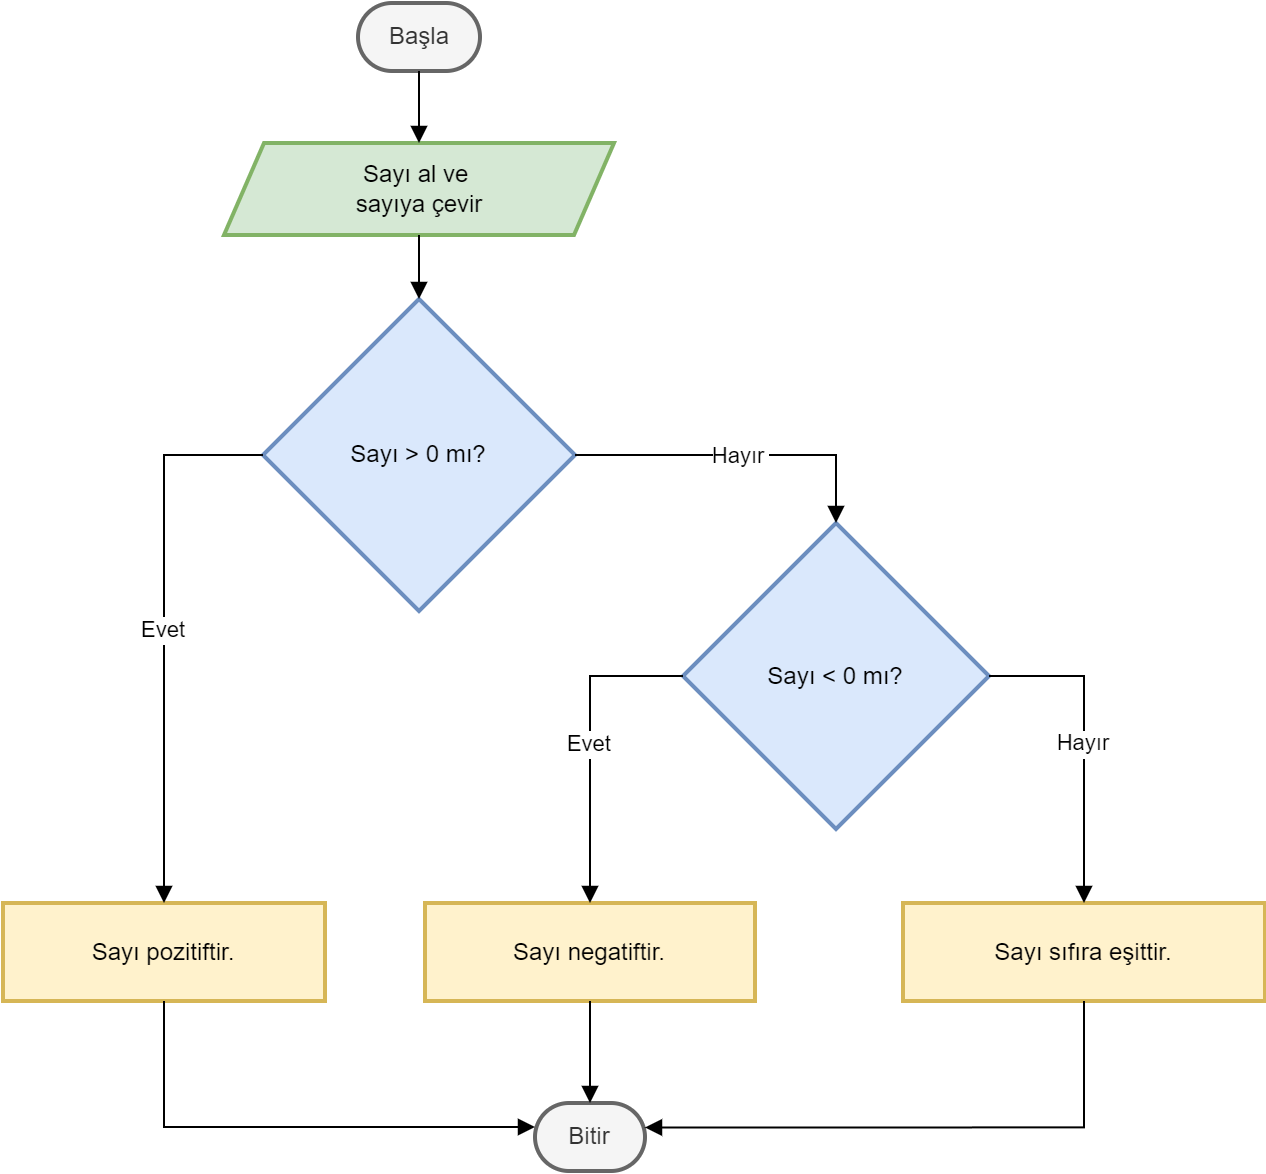

The diagram above was exported from draw.io. Its source (the exported page's mxGraphModel, read from the mxfile embedded in the PNG):
<mxGraphModel dx="989" dy="610" grid="1" gridSize="10" guides="1" tooltips="1" connect="1" arrows="1" fold="1" page="1" pageScale="1" pageWidth="827" pageHeight="1169" math="0" shadow="0">
  <root>
    <mxCell id="0" />
    <mxCell id="1" parent="0" />
    <mxCell id="gR8JFBP-otUiUDXOHDI3-1" value="Başla" style="rounded=1;whiteSpace=wrap;arcSize=50;strokeWidth=2;fillColor=#f5f5f5;fontColor=#333333;strokeColor=#666666;" vertex="1" parent="1">
      <mxGeometry x="197.5" y="40" width="61" height="34" as="geometry" />
    </mxCell>
    <mxCell id="gR8JFBP-otUiUDXOHDI3-2" value="Sayı al ve &#10;sayıya çevir" style="shape=parallelogram;perimeter=parallelogramPerimeter;fixedSize=1;strokeWidth=2;whiteSpace=wrap;fillColor=#d5e8d4;strokeColor=#82b366;" vertex="1" parent="1">
      <mxGeometry x="130.5" y="110" width="195" height="46" as="geometry" />
    </mxCell>
    <mxCell id="gR8JFBP-otUiUDXOHDI3-3" value="Sayı &gt; 0 mı?" style="rhombus;strokeWidth=2;whiteSpace=wrap;fillColor=#dae8fc;strokeColor=#6c8ebf;" vertex="1" parent="1">
      <mxGeometry x="150" y="188" width="156" height="156" as="geometry" />
    </mxCell>
    <mxCell id="gR8JFBP-otUiUDXOHDI3-4" value="Sayı pozitiftir." style="whiteSpace=wrap;strokeWidth=2;fillColor=#fff2cc;strokeColor=#d6b656;" vertex="1" parent="1">
      <mxGeometry x="20" y="490" width="161" height="49" as="geometry" />
    </mxCell>
    <mxCell id="gR8JFBP-otUiUDXOHDI3-5" value="Sayı &lt; 0 mı?" style="rhombus;strokeWidth=2;whiteSpace=wrap;fillColor=#dae8fc;strokeColor=#6c8ebf;" vertex="1" parent="1">
      <mxGeometry x="360" y="300" width="153" height="153" as="geometry" />
    </mxCell>
    <mxCell id="gR8JFBP-otUiUDXOHDI3-6" value="Sayı negatiftir." style="whiteSpace=wrap;strokeWidth=2;fillColor=#fff2cc;strokeColor=#d6b656;" vertex="1" parent="1">
      <mxGeometry x="231" y="490" width="165" height="49" as="geometry" />
    </mxCell>
    <mxCell id="gR8JFBP-otUiUDXOHDI3-7" value="Sayı sıfıra eşittir." style="whiteSpace=wrap;strokeWidth=2;fillColor=#fff2cc;strokeColor=#d6b656;" vertex="1" parent="1">
      <mxGeometry x="470" y="490" width="181" height="49" as="geometry" />
    </mxCell>
    <mxCell id="gR8JFBP-otUiUDXOHDI3-8" value="Bitir" style="rounded=1;whiteSpace=wrap;arcSize=50;strokeWidth=2;fillColor=#f5f5f5;fontColor=#333333;strokeColor=#666666;" vertex="1" parent="1">
      <mxGeometry x="286" y="590" width="55" height="34" as="geometry" />
    </mxCell>
    <mxCell id="gR8JFBP-otUiUDXOHDI3-9" value="" style="startArrow=none;endArrow=block;exitX=0.5;exitY=1;entryX=0.5;entryY=0;rounded=0;edgeStyle=orthogonalEdgeStyle;" edge="1" parent="1" source="gR8JFBP-otUiUDXOHDI3-1" target="gR8JFBP-otUiUDXOHDI3-2">
      <mxGeometry relative="1" as="geometry" />
    </mxCell>
    <mxCell id="gR8JFBP-otUiUDXOHDI3-10" value="" style="startArrow=none;endArrow=block;exitX=0.5;exitY=1;entryX=0.5;entryY=0;rounded=0;edgeStyle=orthogonalEdgeStyle;" edge="1" parent="1" source="gR8JFBP-otUiUDXOHDI3-2" target="gR8JFBP-otUiUDXOHDI3-3">
      <mxGeometry relative="1" as="geometry" />
    </mxCell>
    <mxCell id="gR8JFBP-otUiUDXOHDI3-11" value="Evet" style="startArrow=none;endArrow=block;exitX=0;exitY=0.5;entryX=0.5;entryY=0.01;rounded=0;edgeStyle=orthogonalEdgeStyle;exitDx=0;exitDy=0;" edge="1" parent="1" source="gR8JFBP-otUiUDXOHDI3-3" target="gR8JFBP-otUiUDXOHDI3-4">
      <mxGeometry relative="1" as="geometry" />
    </mxCell>
    <mxCell id="gR8JFBP-otUiUDXOHDI3-12" value="Hayır" style="startArrow=none;endArrow=block;exitX=1;exitY=0.5;entryX=0.5;entryY=0;rounded=0;edgeStyle=orthogonalEdgeStyle;exitDx=0;exitDy=0;" edge="1" parent="1" source="gR8JFBP-otUiUDXOHDI3-3" target="gR8JFBP-otUiUDXOHDI3-5">
      <mxGeometry relative="1" as="geometry" />
    </mxCell>
    <mxCell id="gR8JFBP-otUiUDXOHDI3-13" value="Evet" style="startArrow=none;endArrow=block;exitX=0;exitY=0.5;entryX=0.5;entryY=0.01;rounded=0;edgeStyle=orthogonalEdgeStyle;exitDx=0;exitDy=0;" edge="1" parent="1" source="gR8JFBP-otUiUDXOHDI3-5" target="gR8JFBP-otUiUDXOHDI3-6">
      <mxGeometry relative="1" as="geometry" />
    </mxCell>
    <mxCell id="gR8JFBP-otUiUDXOHDI3-14" value="Hayır" style="startArrow=none;endArrow=block;exitX=1;exitY=0.5;entryX=0.5;entryY=0.01;rounded=0;edgeStyle=orthogonalEdgeStyle;exitDx=0;exitDy=0;" edge="1" parent="1" source="gR8JFBP-otUiUDXOHDI3-5" target="gR8JFBP-otUiUDXOHDI3-7">
      <mxGeometry relative="1" as="geometry" />
    </mxCell>
    <mxCell id="gR8JFBP-otUiUDXOHDI3-15" value="" style="startArrow=none;endArrow=block;exitX=0.5;exitY=1.01;entryX=-0.01;entryY=0.35;rounded=0;edgeStyle=orthogonalEdgeStyle;" edge="1" parent="1" source="gR8JFBP-otUiUDXOHDI3-4" target="gR8JFBP-otUiUDXOHDI3-8">
      <mxGeometry relative="1" as="geometry" />
    </mxCell>
    <mxCell id="gR8JFBP-otUiUDXOHDI3-16" value="" style="startArrow=none;endArrow=block;exitX=0.5;exitY=1.01;entryX=0.5;entryY=0.01;rounded=0;edgeStyle=orthogonalEdgeStyle;" edge="1" parent="1" source="gR8JFBP-otUiUDXOHDI3-6" target="gR8JFBP-otUiUDXOHDI3-8">
      <mxGeometry relative="1" as="geometry" />
    </mxCell>
    <mxCell id="gR8JFBP-otUiUDXOHDI3-17" value="" style="startArrow=none;endArrow=block;exitX=0.5;exitY=1.01;entryX=1;entryY=0.36;rounded=0;edgeStyle=orthogonalEdgeStyle;" edge="1" parent="1" source="gR8JFBP-otUiUDXOHDI3-7" target="gR8JFBP-otUiUDXOHDI3-8">
      <mxGeometry relative="1" as="geometry" />
    </mxCell>
  </root>
</mxGraphModel>